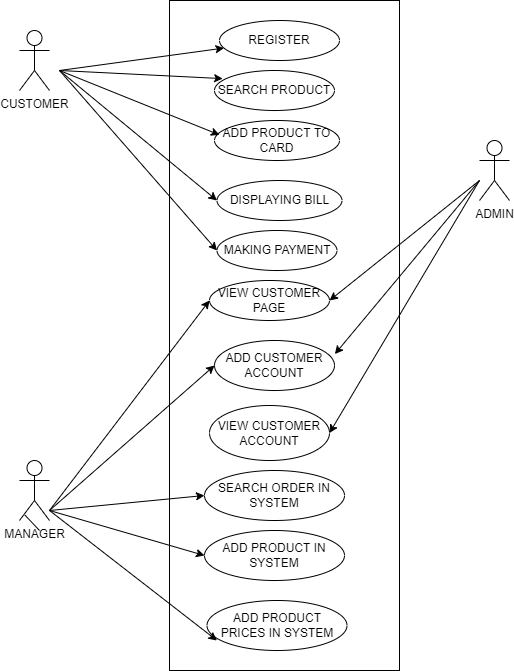

The diagram above was exported from draw.io. Its source (the exported page's mxGraphModel, read from the mxfile embedded in the PNG):
<mxGraphModel dx="868" dy="450" grid="1" gridSize="10" guides="1" tooltips="1" connect="1" arrows="1" fold="1" page="1" pageScale="1" pageWidth="827" pageHeight="1169" math="0" shadow="0">
  <root>
    <mxCell id="0" />
    <mxCell id="1" parent="0" />
    <mxCell id="rVApgC6QskzVz34svsWH-1" value="" style="rounded=0;whiteSpace=wrap;html=1;" parent="1" vertex="1">
      <mxGeometry x="270" y="30" width="230" height="670" as="geometry" />
    </mxCell>
    <mxCell id="rVApgC6QskzVz34svsWH-2" value="REGISTER" style="ellipse;whiteSpace=wrap;html=1;" parent="1" vertex="1">
      <mxGeometry x="320" y="50" width="120" height="40" as="geometry" />
    </mxCell>
    <mxCell id="rVApgC6QskzVz34svsWH-4" value="SEARCH PRODUCT" style="ellipse;whiteSpace=wrap;html=1;" parent="1" vertex="1">
      <mxGeometry x="315" y="100" width="120" height="40" as="geometry" />
    </mxCell>
    <mxCell id="rVApgC6QskzVz34svsWH-5" value="ADD PRODUCT TO&lt;br&gt;CARD" style="ellipse;whiteSpace=wrap;html=1;" parent="1" vertex="1">
      <mxGeometry x="315" y="150" width="125" height="40" as="geometry" />
    </mxCell>
    <mxCell id="rVApgC6QskzVz34svsWH-6" value="DISPLAYING BILL" style="ellipse;whiteSpace=wrap;html=1;" parent="1" vertex="1">
      <mxGeometry x="317.5" y="210" width="125" height="40" as="geometry" />
    </mxCell>
    <mxCell id="rVApgC6QskzVz34svsWH-8" value="&amp;nbsp;MAKING PAYMENT&amp;nbsp;" style="ellipse;whiteSpace=wrap;html=1;" parent="1" vertex="1">
      <mxGeometry x="317.5" y="260" width="120" height="40" as="geometry" />
    </mxCell>
    <mxCell id="rVApgC6QskzVz34svsWH-9" value="CUSTOMER" style="shape=umlActor;verticalLabelPosition=bottom;verticalAlign=top;html=1;outlineConnect=0;" parent="1" vertex="1">
      <mxGeometry x="120" y="60" width="30" height="60" as="geometry" />
    </mxCell>
    <mxCell id="rVApgC6QskzVz34svsWH-11" value="" style="endArrow=classic;html=1;rounded=0;" parent="1" target="rVApgC6QskzVz34svsWH-2" edge="1">
      <mxGeometry width="50" height="50" relative="1" as="geometry">
        <mxPoint x="160" y="100" as="sourcePoint" />
        <mxPoint x="210" y="30" as="targetPoint" />
      </mxGeometry>
    </mxCell>
    <mxCell id="rVApgC6QskzVz34svsWH-13" value="" style="endArrow=classic;html=1;rounded=0;entryX=0.068;entryY=0.203;entryDx=0;entryDy=0;entryPerimeter=0;" parent="1" target="rVApgC6QskzVz34svsWH-4" edge="1">
      <mxGeometry width="50" height="50" relative="1" as="geometry">
        <mxPoint x="160" y="100" as="sourcePoint" />
        <mxPoint x="210" y="60" as="targetPoint" />
      </mxGeometry>
    </mxCell>
    <mxCell id="rVApgC6QskzVz34svsWH-14" value="" style="endArrow=classic;html=1;rounded=0;entryX=0.04;entryY=0.36;entryDx=0;entryDy=0;entryPerimeter=0;" parent="1" target="rVApgC6QskzVz34svsWH-5" edge="1">
      <mxGeometry width="50" height="50" relative="1" as="geometry">
        <mxPoint x="160" y="100" as="sourcePoint" />
        <mxPoint x="210" y="70" as="targetPoint" />
      </mxGeometry>
    </mxCell>
    <mxCell id="rVApgC6QskzVz34svsWH-16" value="" style="endArrow=classic;html=1;rounded=0;entryX=0;entryY=0.5;entryDx=0;entryDy=0;" parent="1" target="rVApgC6QskzVz34svsWH-6" edge="1">
      <mxGeometry width="50" height="50" relative="1" as="geometry">
        <mxPoint x="160" y="100" as="sourcePoint" />
        <mxPoint x="210" y="90" as="targetPoint" />
      </mxGeometry>
    </mxCell>
    <mxCell id="rVApgC6QskzVz34svsWH-18" value="ADMIN" style="shape=umlActor;verticalLabelPosition=bottom;verticalAlign=top;html=1;outlineConnect=0;" parent="1" vertex="1">
      <mxGeometry x="580" y="170" width="30" height="60" as="geometry" />
    </mxCell>
    <mxCell id="rVApgC6QskzVz34svsWH-24" value="VIEW CUSTOMER&lt;br&gt;PAGE" style="ellipse;whiteSpace=wrap;html=1;" parent="1" vertex="1">
      <mxGeometry x="310" y="310" width="120" height="40" as="geometry" />
    </mxCell>
    <mxCell id="rVApgC6QskzVz34svsWH-25" style="edgeStyle=orthogonalEdgeStyle;rounded=0;orthogonalLoop=1;jettySize=auto;html=1;exitX=0.5;exitY=1;exitDx=0;exitDy=0;" parent="1" source="rVApgC6QskzVz34svsWH-24" target="rVApgC6QskzVz34svsWH-24" edge="1">
      <mxGeometry relative="1" as="geometry" />
    </mxCell>
    <mxCell id="rVApgC6QskzVz34svsWH-26" value="" style="endArrow=classic;html=1;rounded=0;entryX=1;entryY=0.5;entryDx=0;entryDy=0;" parent="1" target="rVApgC6QskzVz34svsWH-24" edge="1">
      <mxGeometry width="50" height="50" relative="1" as="geometry">
        <mxPoint x="580" y="210" as="sourcePoint" />
        <mxPoint x="630" y="160" as="targetPoint" />
      </mxGeometry>
    </mxCell>
    <mxCell id="rVApgC6QskzVz34svsWH-27" value="ADD CUSTOMER&lt;br&gt;ACCOUNT" style="ellipse;whiteSpace=wrap;html=1;" parent="1" vertex="1">
      <mxGeometry x="315" y="370" width="120" height="50" as="geometry" />
    </mxCell>
    <mxCell id="rVApgC6QskzVz34svsWH-28" value="VIEW CUSTOMER&lt;br&gt;ACCOUNT" style="ellipse;whiteSpace=wrap;html=1;" parent="1" vertex="1">
      <mxGeometry x="310" y="435" width="120" height="55" as="geometry" />
    </mxCell>
    <mxCell id="rVApgC6QskzVz34svsWH-29" value="" style="endArrow=classic;html=1;rounded=0;entryX=1;entryY=0.5;entryDx=0;entryDy=0;" parent="1" edge="1" target="rVApgC6QskzVz34svsWH-28">
      <mxGeometry width="50" height="50" relative="1" as="geometry">
        <mxPoint x="580" y="210" as="sourcePoint" />
        <mxPoint x="410" y="520" as="targetPoint" />
      </mxGeometry>
    </mxCell>
    <mxCell id="rVApgC6QskzVz34svsWH-30" value="" style="endArrow=classic;html=1;rounded=0;entryX=1.003;entryY=0.272;entryDx=0;entryDy=0;entryPerimeter=0;" parent="1" target="rVApgC6QskzVz34svsWH-27" edge="1">
      <mxGeometry width="50" height="50" relative="1" as="geometry">
        <mxPoint x="580" y="210" as="sourcePoint" />
        <mxPoint x="520" y="390" as="targetPoint" />
      </mxGeometry>
    </mxCell>
    <mxCell id="rVApgC6QskzVz34svsWH-32" value="SEARCH ORDER IN&lt;br&gt;SYSTEM" style="ellipse;whiteSpace=wrap;html=1;" parent="1" vertex="1">
      <mxGeometry x="305" y="500" width="140" height="50" as="geometry" />
    </mxCell>
    <mxCell id="rVApgC6QskzVz34svsWH-33" value="ADD PRODUCT IN&lt;br&gt;SYSTEM" style="ellipse;whiteSpace=wrap;html=1;" parent="1" vertex="1">
      <mxGeometry x="305" y="560" width="140" height="50" as="geometry" />
    </mxCell>
    <mxCell id="rVApgC6QskzVz34svsWH-34" value="ADD PRODUCT&lt;br&gt;PRICES IN SYSTEM" style="ellipse;whiteSpace=wrap;html=1;" parent="1" vertex="1">
      <mxGeometry x="307.5" y="630" width="140" height="50" as="geometry" />
    </mxCell>
    <mxCell id="rVApgC6QskzVz34svsWH-35" value="" style="endArrow=classic;html=1;rounded=0;entryX=0;entryY=0.5;entryDx=0;entryDy=0;" parent="1" target="rVApgC6QskzVz34svsWH-32" edge="1">
      <mxGeometry width="50" height="50" relative="1" as="geometry">
        <mxPoint x="150" y="540" as="sourcePoint" />
        <mxPoint x="210" y="560" as="targetPoint" />
      </mxGeometry>
    </mxCell>
    <mxCell id="rVApgC6QskzVz34svsWH-37" value="" style="endArrow=classic;html=1;rounded=0;entryX=0;entryY=0.5;entryDx=0;entryDy=0;" parent="1" target="rVApgC6QskzVz34svsWH-33" edge="1">
      <mxGeometry width="50" height="50" relative="1" as="geometry">
        <mxPoint x="150" y="540" as="sourcePoint" />
        <mxPoint x="200" y="490" as="targetPoint" />
      </mxGeometry>
    </mxCell>
    <mxCell id="rVApgC6QskzVz34svsWH-38" value="" style="endArrow=classic;html=1;rounded=0;entryX=0.071;entryY=0.8;entryDx=0;entryDy=0;entryPerimeter=0;startArrow=none;" parent="1" target="rVApgC6QskzVz34svsWH-34" edge="1">
      <mxGeometry width="50" height="50" relative="1" as="geometry">
        <mxPoint x="150" y="540" as="sourcePoint" />
        <mxPoint x="190" y="510" as="targetPoint" />
      </mxGeometry>
    </mxCell>
    <mxCell id="rVApgC6QskzVz34svsWH-47" value="MANAGER" style="shape=umlActor;verticalLabelPosition=bottom;verticalAlign=top;html=1;outlineConnect=0;" parent="1" vertex="1">
      <mxGeometry x="120" y="490" width="30" height="60" as="geometry" />
    </mxCell>
    <mxCell id="rVApgC6QskzVz34svsWH-54" value="" style="endArrow=none;html=1;rounded=0;entryX=0.174;entryY=0.906;entryDx=0;entryDy=0;entryPerimeter=0;" parent="1" target="rVApgC6QskzVz34svsWH-47" edge="1">
      <mxGeometry width="50" height="50" relative="1" as="geometry">
        <mxPoint x="140.0000000000001" y="560" as="sourcePoint" />
        <mxPoint x="290.02" y="710.0999999999999" as="targetPoint" />
      </mxGeometry>
    </mxCell>
    <mxCell id="rVApgC6QskzVz34svsWH-55" value="" style="endArrow=classic;html=1;rounded=0;entryX=0;entryY=0.5;entryDx=0;entryDy=0;" parent="1" target="rVApgC6QskzVz34svsWH-27" edge="1">
      <mxGeometry width="50" height="50" relative="1" as="geometry">
        <mxPoint x="150" y="540" as="sourcePoint" />
        <mxPoint x="230" y="470" as="targetPoint" />
      </mxGeometry>
    </mxCell>
    <mxCell id="rVApgC6QskzVz34svsWH-58" value="" style="endArrow=classic;html=1;rounded=0;entryX=0;entryY=0.5;entryDx=0;entryDy=0;" parent="1" target="rVApgC6QskzVz34svsWH-24" edge="1">
      <mxGeometry width="50" height="50" relative="1" as="geometry">
        <mxPoint x="150" y="540" as="sourcePoint" />
        <mxPoint x="210" y="455" as="targetPoint" />
        <Array as="points" />
      </mxGeometry>
    </mxCell>
    <mxCell id="yW_M_BitWn4-OVJ_TNNa-1" value="" style="endArrow=classic;html=1;rounded=0;entryX=0;entryY=0.5;entryDx=0;entryDy=0;" edge="1" parent="1" target="rVApgC6QskzVz34svsWH-8">
      <mxGeometry width="50" height="50" relative="1" as="geometry">
        <mxPoint x="160" y="100" as="sourcePoint" />
        <mxPoint x="200" y="95" as="targetPoint" />
      </mxGeometry>
    </mxCell>
  </root>
</mxGraphModel>